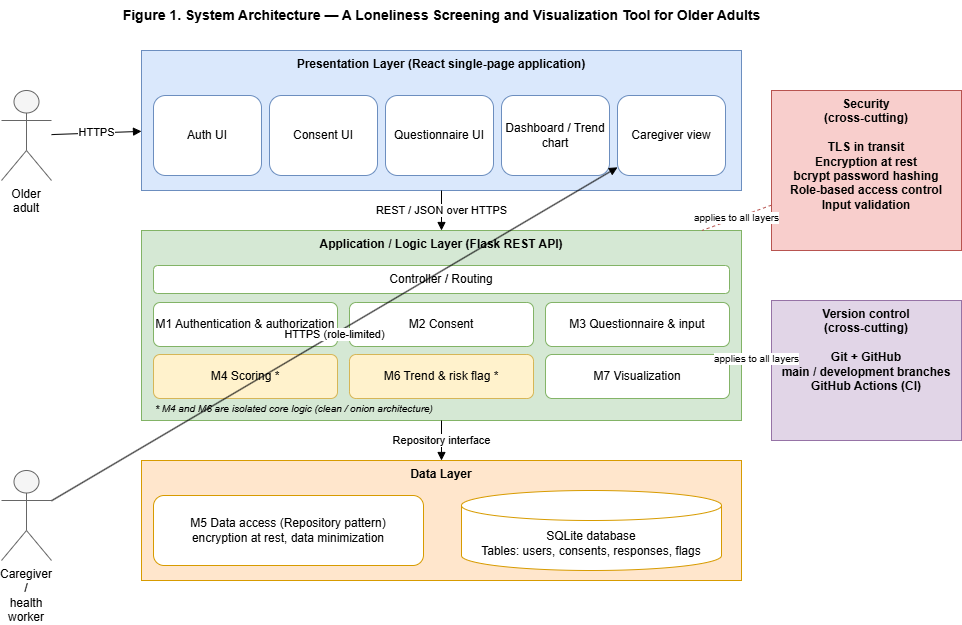

The diagram above was exported from draw.io. Its source (the exported page's mxGraphModel, read from the mxfile embedded in the PNG):
<mxGraphModel dx="1000" dy="597" grid="1" gridSize="10" guides="1" tooltips="1" connect="1" arrows="1" fold="1" page="1" pageScale="1" pageWidth="1100" pageHeight="700" math="0" shadow="0">
  <root>
    <mxCell id="0" />
    <mxCell id="1" parent="0" />
    <mxCell id="title" parent="1" style="text;html=1;align=center;verticalAlign=middle;fontStyle=1;fontSize=14;" value="Figure 1. System Architecture — A Loneliness Screening and Visualization Tool for Older Adults" vertex="1">
      <mxGeometry height="30" width="600" x="200" y="20" as="geometry" />
    </mxCell>
    <mxCell id="pres" parent="1" style="rounded=0;whiteSpace=wrap;html=1;fillColor=#dae8fc;strokeColor=#6c8ebf;verticalAlign=top;fontStyle=1;" value="Presentation Layer (React single-page application)" vertex="1">
      <mxGeometry height="140" width="600" x="200" y="70" as="geometry" />
    </mxCell>
    <mxCell id="ui1" parent="1" style="rounded=1;whiteSpace=wrap;html=1;fillColor=#ffffff;strokeColor=#6c8ebf;" value="Auth UI" vertex="1">
      <mxGeometry height="80" width="108" x="212" y="115" as="geometry" />
    </mxCell>
    <mxCell id="ui2" parent="1" style="rounded=1;whiteSpace=wrap;html=1;fillColor=#ffffff;strokeColor=#6c8ebf;" value="Consent UI" vertex="1">
      <mxGeometry height="80" width="108" x="328" y="115" as="geometry" />
    </mxCell>
    <mxCell id="ui3" parent="1" style="rounded=1;whiteSpace=wrap;html=1;fillColor=#ffffff;strokeColor=#6c8ebf;" value="Questionnaire UI" vertex="1">
      <mxGeometry height="80" width="108" x="444" y="115" as="geometry" />
    </mxCell>
    <mxCell id="ui4" parent="1" style="rounded=1;whiteSpace=wrap;html=1;fillColor=#ffffff;strokeColor=#6c8ebf;" value="Dashboard / Trend chart" vertex="1">
      <mxGeometry height="80" width="108" x="560" y="115" as="geometry" />
    </mxCell>
    <mxCell id="ui5" parent="1" style="rounded=1;whiteSpace=wrap;html=1;fillColor=#ffffff;strokeColor=#6c8ebf;" value="Caregiver view" vertex="1">
      <mxGeometry height="80" width="108" x="676" y="115" as="geometry" />
    </mxCell>
    <mxCell id="app" parent="1" style="rounded=0;whiteSpace=wrap;html=1;fillColor=#d5e8d4;strokeColor=#82b366;verticalAlign=top;fontStyle=1;" value="Application / Logic Layer (Flask REST API)" vertex="1">
      <mxGeometry height="190" width="600" x="200" y="250" as="geometry" />
    </mxCell>
    <mxCell id="ctrl" parent="1" style="rounded=1;whiteSpace=wrap;html=1;fillColor=#ffffff;strokeColor=#82b366;" value="Controller / Routing" vertex="1">
      <mxGeometry height="28" width="576" x="212" y="285" as="geometry" />
    </mxCell>
    <mxCell id="m1" parent="1" style="rounded=1;whiteSpace=wrap;html=1;fillColor=#ffffff;strokeColor=#82b366;" value="M1 Authentication &amp; authorization" vertex="1">
      <mxGeometry height="44" width="184" x="212" y="322" as="geometry" />
    </mxCell>
    <mxCell id="m2" parent="1" style="rounded=1;whiteSpace=wrap;html=1;fillColor=#ffffff;strokeColor=#82b366;" value="M2 Consent" vertex="1">
      <mxGeometry height="44" width="184" x="408" y="322" as="geometry" />
    </mxCell>
    <mxCell id="m3" parent="1" style="rounded=1;whiteSpace=wrap;html=1;fillColor=#ffffff;strokeColor=#82b366;" value="M3 Questionnaire &amp; input" vertex="1">
      <mxGeometry height="44" width="184" x="604" y="322" as="geometry" />
    </mxCell>
    <mxCell id="m4" parent="1" style="rounded=1;whiteSpace=wrap;html=1;fillColor=#fff2cc;strokeColor=#d6b656;" value="M4 Scoring *" vertex="1">
      <mxGeometry height="44" width="184" x="212" y="374" as="geometry" />
    </mxCell>
    <mxCell id="m6" parent="1" style="rounded=1;whiteSpace=wrap;html=1;fillColor=#fff2cc;strokeColor=#d6b656;" value="M6 Trend &amp; risk flag *" vertex="1">
      <mxGeometry height="44" width="184" x="408" y="374" as="geometry" />
    </mxCell>
    <mxCell id="m7" parent="1" style="rounded=1;whiteSpace=wrap;html=1;fillColor=#ffffff;strokeColor=#82b366;" value="M7 Visualization" vertex="1">
      <mxGeometry height="44" width="184" x="604" y="374" as="geometry" />
    </mxCell>
    <mxCell id="corenote" parent="1" style="text;html=1;align=left;verticalAlign=middle;fontSize=10;fontStyle=2;" value="* M4 and M6 are isolated core logic (clean / onion architecture)" vertex="1">
      <mxGeometry height="16" width="420" x="212" y="420" as="geometry" />
    </mxCell>
    <mxCell id="data" parent="1" style="rounded=0;whiteSpace=wrap;html=1;fillColor=#ffe6cc;strokeColor=#d79b00;verticalAlign=top;fontStyle=1;" value="Data Layer" vertex="1">
      <mxGeometry height="120" width="600" x="200" y="480" as="geometry" />
    </mxCell>
    <mxCell id="m5" parent="1" style="rounded=1;whiteSpace=wrap;html=1;fillColor=#ffffff;strokeColor=#d79b00;" value="M5 Data access (Repository pattern)&#10;encryption at rest, data minimization" vertex="1">
      <mxGeometry height="70" width="270" x="212" y="515" as="geometry" />
    </mxCell>
    <mxCell id="db" parent="1" style="shape=cylinder3;whiteSpace=wrap;html=1;boundedLbl=1;backgroundOutline=1;fillColor=#ffffff;strokeColor=#d79b00;" value="SQLite database&#10;Tables: users, consents, responses, flags" vertex="1">
      <mxGeometry height="80" width="260" x="520" y="510" as="geometry" />
    </mxCell>
    <mxCell id="older" parent="1" style="shape=umlActor;whiteSpace=wrap;html=1;verticalLabelPosition=bottom;verticalAlign=top;fillColor=#f5f5f5;strokeColor=#666666;" value="Older adult" vertex="1">
      <mxGeometry height="90" width="50" x="60" y="110" as="geometry" />
    </mxCell>
    <mxCell id="care" parent="1" style="shape=umlActor;whiteSpace=wrap;html=1;verticalLabelPosition=bottom;verticalAlign=top;fillColor=#f5f5f5;strokeColor=#666666;" value="Caregiver /&#10;health worker" vertex="1">
      <mxGeometry height="90" width="50" x="60" y="490" as="geometry" />
    </mxCell>
    <mxCell id="sec" parent="1" style="rounded=0;whiteSpace=wrap;html=1;fillColor=#f8cecc;strokeColor=#b85450;verticalAlign=top;fontStyle=1;" value="Security&#10;(cross-cutting)&#10;&#10;TLS in transit&#10;Encryption at rest&#10;bcrypt password hashing&#10;Role-based access control&#10;Input validation" vertex="1">
      <mxGeometry height="160" width="190" x="830" y="110" as="geometry" />
    </mxCell>
    <mxCell id="vc" parent="1" style="rounded=0;whiteSpace=wrap;html=1;fillColor=#e1d5e7;strokeColor=#9673a6;verticalAlign=top;fontStyle=1;" value="Version control&#10;(cross-cutting)&#10;&#10;Git + GitHub&#10;main / development branches&#10;GitHub Actions (CI)" vertex="1">
      <mxGeometry height="140" width="190" x="830" y="320" as="geometry" />
    </mxCell>
    <mxCell id="e1" edge="1" parent="1" source="older" style="endArrow=block;html=1;fontSize=11;" target="pres" value="HTTPS">
      <mxGeometry relative="1" as="geometry" />
    </mxCell>
    <mxCell id="e2" edge="1" parent="1" source="care" style="endArrow=block;html=1;fontSize=11;" target="ui5" value="HTTPS (role-limited)">
      <mxGeometry relative="1" as="geometry" />
    </mxCell>
    <mxCell id="e3" edge="1" parent="1" source="pres" style="endArrow=block;html=1;fontSize=11;" target="app" value="REST / JSON over HTTPS">
      <mxGeometry relative="1" as="geometry" />
    </mxCell>
    <mxCell id="e4" edge="1" parent="1" source="app" style="endArrow=block;html=1;fontSize=11;" target="data" value="Repository interface">
      <mxGeometry relative="1" as="geometry" />
    </mxCell>
    <mxCell id="e5" edge="1" parent="1" source="sec" style="endArrow=none;dashed=1;html=1;fontSize=10;strokeColor=#b85450;" target="app" value="applies to all layers">
      <mxGeometry relative="1" as="geometry" />
    </mxCell>
    <mxCell id="e6" edge="1" parent="1" source="vc" style="endArrow=none;dashed=1;html=1;fontSize=10;strokeColor=#9673a6;" target="app" value="applies to all layers">
      <mxGeometry relative="1" as="geometry" />
    </mxCell>
  </root>
</mxGraphModel>